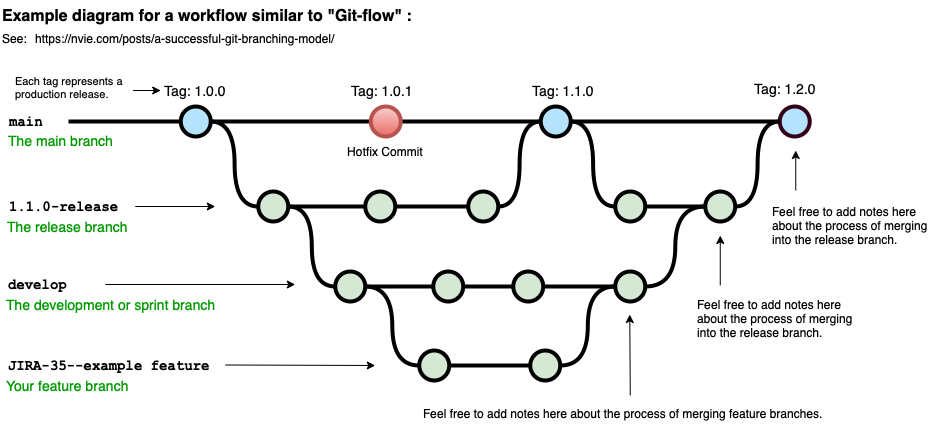

The diagram above was exported from draw.io. Its source (the exported page's mxGraphModel, read from the mxfile embedded in the PNG):
<mxGraphModel dx="1106" dy="822" grid="1" gridSize="10" guides="1" tooltips="1" connect="1" arrows="1" fold="1" page="1" pageScale="1" pageWidth="1100" pageHeight="850" math="0" shadow="0">
  <root>
    <mxCell id="0" />
    <mxCell id="1" parent="0" />
    <mxCell id="uWUnNED6HEl2aK5fdaIb-7" value="Hotfix Commit" style="text;html=1;strokeColor=none;fillColor=none;align=center;verticalAlign=middle;whiteSpace=wrap;overflow=hidden;" parent="1" vertex="1">
      <mxGeometry x="427.25" y="226" width="80" height="30" as="geometry" />
    </mxCell>
    <mxCell id="uWUnNED6HEl2aK5fdaIb-8" value="" style="edgeStyle=orthogonalEdgeStyle;rounded=0;html=1;jettySize=auto;orthogonalLoop=1;plain-blue;endArrow=none;endFill=0;strokeWidth=4;strokeColor=#000000;entryX=0;entryY=0.5;entryDx=0;entryDy=0;entryPerimeter=0;" parent="1" source="uWUnNED6HEl2aK5fdaIb-10" target="9hBKPDzoitwpIBdzFDQ7-16" edge="1">
      <mxGeometry x="292.25" y="211" as="geometry">
        <mxPoint x="442.25" y="211" as="targetPoint" />
      </mxGeometry>
    </mxCell>
    <mxCell id="uWUnNED6HEl2aK5fdaIb-9" style="edgeStyle=orthogonalEdgeStyle;curved=1;rounded=0;html=1;exitX=1;exitY=0.5;exitPerimeter=0;entryX=0;entryY=0.5;entryPerimeter=0;endArrow=none;endFill=0;jettySize=auto;orthogonalLoop=1;strokeWidth=4;fontSize=15;" parent="1" source="uWUnNED6HEl2aK5fdaIb-10" target="uWUnNED6HEl2aK5fdaIb-15" edge="1">
      <mxGeometry relative="1" as="geometry" />
    </mxCell>
    <mxCell id="uWUnNED6HEl2aK5fdaIb-10" value="" style="verticalLabelPosition=bottom;verticalAlign=top;html=1;strokeWidth=4;shape=mxgraph.flowchart.on-page_reference;plain-blue;gradientColor=none;fillColor=#B5E3Fe;strokeColor=#000000;" parent="1" vertex="1">
      <mxGeometry x="262.25" y="196" width="30" height="30" as="geometry" />
    </mxCell>
    <mxCell id="uWUnNED6HEl2aK5fdaIb-80" value="" style="edgeStyle=orthogonalEdgeStyle;curved=1;rounded=0;orthogonalLoop=1;jettySize=auto;html=1;endArrow=none;endFill=0;strokeWidth=4;entryX=0;entryY=0.5;entryDx=0;entryDy=0;entryPerimeter=0;" parent="1" source="uWUnNED6HEl2aK5fdaIb-11" target="uWUnNED6HEl2aK5fdaIb-109" edge="1">
      <mxGeometry relative="1" as="geometry">
        <mxPoint x="734.4999999999995" y="211" as="targetPoint" />
      </mxGeometry>
    </mxCell>
    <mxCell id="uWUnNED6HEl2aK5fdaIb-105" style="edgeStyle=orthogonalEdgeStyle;curved=1;rounded=0;orthogonalLoop=1;jettySize=auto;html=1;exitX=1;exitY=0.5;exitDx=0;exitDy=0;exitPerimeter=0;entryX=0;entryY=0.5;entryDx=0;entryDy=0;entryPerimeter=0;endArrow=none;endFill=0;strokeWidth=4;fontFamily=Courier New;fontColor=#009900;" parent="1" source="uWUnNED6HEl2aK5fdaIb-11" target="uWUnNED6HEl2aK5fdaIb-104" edge="1">
      <mxGeometry relative="1" as="geometry" />
    </mxCell>
    <mxCell id="uWUnNED6HEl2aK5fdaIb-11" value="" style="verticalLabelPosition=bottom;verticalAlign=top;html=1;strokeWidth=4;shape=mxgraph.flowchart.on-page_reference;plain-blue;gradientColor=none;strokeColor=#000000;fillColor=#B5E3FE;" parent="1" vertex="1">
      <mxGeometry x="622.25" y="196" width="30" height="30" as="geometry" />
    </mxCell>
    <mxCell id="uWUnNED6HEl2aK5fdaIb-109" value="" style="verticalLabelPosition=bottom;verticalAlign=top;html=1;strokeWidth=4;shape=mxgraph.flowchart.on-page_reference;plain-blue;gradientColor=none;strokeColor=#33001A;fillColor=#B5E3FE;" parent="1" vertex="1">
      <mxGeometry x="861.25" y="196" width="30" height="30" as="geometry" />
    </mxCell>
    <mxCell id="uWUnNED6HEl2aK5fdaIb-12" value="" style="edgeStyle=orthogonalEdgeStyle;rounded=0;html=1;jettySize=auto;orthogonalLoop=1;strokeWidth=4;endArrow=none;endFill=0;" parent="1" target="uWUnNED6HEl2aK5fdaIb-10" edge="1">
      <mxGeometry x="192.25" y="211" as="geometry">
        <mxPoint x="150" y="211" as="sourcePoint" />
      </mxGeometry>
    </mxCell>
    <mxCell id="uWUnNED6HEl2aK5fdaIb-13" value="main" style="text;html=1;strokeColor=none;fillColor=none;align=center;verticalAlign=middle;whiteSpace=wrap;overflow=hidden;fontSize=14;fontStyle=1;fontFamily=Courier New;" parent="1" vertex="1">
      <mxGeometry x="83" y="190" width="50" height="42" as="geometry" />
    </mxCell>
    <mxCell id="uWUnNED6HEl2aK5fdaIb-14" style="edgeStyle=orthogonalEdgeStyle;curved=1;rounded=0;html=1;exitX=1;exitY=0.5;exitPerimeter=0;endArrow=none;endFill=0;jettySize=auto;orthogonalLoop=1;strokeWidth=4;fontSize=15;" parent="1" source="uWUnNED6HEl2aK5fdaIb-15" target="uWUnNED6HEl2aK5fdaIb-17" edge="1">
      <mxGeometry relative="1" as="geometry" />
    </mxCell>
    <mxCell id="uWUnNED6HEl2aK5fdaIb-15" value="" style="verticalLabelPosition=bottom;verticalAlign=top;html=1;strokeWidth=4;shape=mxgraph.flowchart.on-page_reference;plain-purple;gradientColor=none;strokeColor=#000000;fillColor=#D5E8D4;" parent="1" vertex="1">
      <mxGeometry x="339.75" y="281" width="30" height="30" as="geometry" />
    </mxCell>
    <mxCell id="uWUnNED6HEl2aK5fdaIb-16" style="edgeStyle=orthogonalEdgeStyle;curved=1;rounded=0;html=1;exitX=1;exitY=0.5;exitPerimeter=0;entryX=0;entryY=0.5;entryPerimeter=0;endArrow=none;endFill=0;jettySize=auto;orthogonalLoop=1;strokeWidth=4;fontSize=15;" parent="1" source="uWUnNED6HEl2aK5fdaIb-17" target="uWUnNED6HEl2aK5fdaIb-19" edge="1">
      <mxGeometry relative="1" as="geometry" />
    </mxCell>
    <mxCell id="uWUnNED6HEl2aK5fdaIb-17" value="" style="verticalLabelPosition=bottom;verticalAlign=top;html=1;strokeWidth=4;shape=mxgraph.flowchart.on-page_reference;plain-purple;gradientColor=none;strokeColor=#000000;fillColor=#D5E8D4;" parent="1" vertex="1">
      <mxGeometry x="446.75" y="281" width="30" height="30" as="geometry" />
    </mxCell>
    <mxCell id="uWUnNED6HEl2aK5fdaIb-18" style="edgeStyle=orthogonalEdgeStyle;curved=1;rounded=0;html=1;exitX=1;exitY=0.5;exitPerimeter=0;entryX=0;entryY=0.5;entryPerimeter=0;endArrow=none;endFill=0;jettySize=auto;orthogonalLoop=1;strokeWidth=4;fontSize=15;" parent="1" source="uWUnNED6HEl2aK5fdaIb-19" target="uWUnNED6HEl2aK5fdaIb-11" edge="1">
      <mxGeometry relative="1" as="geometry" />
    </mxCell>
    <mxCell id="uWUnNED6HEl2aK5fdaIb-19" value="" style="verticalLabelPosition=bottom;verticalAlign=top;html=1;strokeWidth=4;shape=mxgraph.flowchart.on-page_reference;plain-purple;gradientColor=none;strokeColor=#000000;fillColor=#D5E8D4;" parent="1" vertex="1">
      <mxGeometry x="549.75" y="281" width="30" height="30" as="geometry" />
    </mxCell>
    <mxCell id="uWUnNED6HEl2aK5fdaIb-20" value="1.1.0-release" style="text;html=1;strokeColor=none;fillColor=none;align=left;verticalAlign=middle;whiteSpace=wrap;overflow=hidden;fontSize=14;fontStyle=1;fontFamily=Courier New;" parent="1" vertex="1">
      <mxGeometry x="88.75" y="286" width="240" height="20" as="geometry" />
    </mxCell>
    <mxCell id="uWUnNED6HEl2aK5fdaIb-71" value="" style="edgeStyle=orthogonalEdgeStyle;rounded=0;orthogonalLoop=1;jettySize=auto;html=1;endArrow=none;endFill=0;strokeWidth=4;" parent="1" source="uWUnNED6HEl2aK5fdaIb-69" target="uWUnNED6HEl2aK5fdaIb-70" edge="1">
      <mxGeometry relative="1" as="geometry" />
    </mxCell>
    <mxCell id="uWUnNED6HEl2aK5fdaIb-75" style="edgeStyle=orthogonalEdgeStyle;rounded=0;orthogonalLoop=1;jettySize=auto;html=1;entryX=1;entryY=0.5;entryDx=0;entryDy=0;entryPerimeter=0;endArrow=none;endFill=0;strokeWidth=4;curved=1;" parent="1" source="uWUnNED6HEl2aK5fdaIb-69" target="uWUnNED6HEl2aK5fdaIb-15" edge="1">
      <mxGeometry relative="1" as="geometry" />
    </mxCell>
    <mxCell id="uWUnNED6HEl2aK5fdaIb-94" style="edgeStyle=orthogonalEdgeStyle;curved=1;rounded=0;orthogonalLoop=1;jettySize=auto;html=1;exitX=1;exitY=0.5;exitDx=0;exitDy=0;exitPerimeter=0;entryX=0;entryY=0.5;entryDx=0;entryDy=0;entryPerimeter=0;endArrow=none;endFill=0;strokeWidth=4;fontFamily=Courier New;fontColor=#009900;" parent="1" source="uWUnNED6HEl2aK5fdaIb-69" target="uWUnNED6HEl2aK5fdaIb-82" edge="1">
      <mxGeometry relative="1" as="geometry" />
    </mxCell>
    <mxCell id="uWUnNED6HEl2aK5fdaIb-69" value="" style="verticalLabelPosition=bottom;verticalAlign=top;html=1;strokeWidth=4;shape=mxgraph.flowchart.on-page_reference;plain-purple;gradientColor=none;strokeColor=#000000;fillColor=#D5E8D4;" parent="1" vertex="1">
      <mxGeometry x="416.75" y="361" width="30" height="30" as="geometry" />
    </mxCell>
    <mxCell id="uWUnNED6HEl2aK5fdaIb-78" value="" style="edgeStyle=orthogonalEdgeStyle;curved=1;rounded=0;orthogonalLoop=1;jettySize=auto;html=1;endArrow=none;endFill=0;strokeWidth=4;" parent="1" source="uWUnNED6HEl2aK5fdaIb-70" target="uWUnNED6HEl2aK5fdaIb-77" edge="1">
      <mxGeometry relative="1" as="geometry" />
    </mxCell>
    <mxCell id="uWUnNED6HEl2aK5fdaIb-70" value="" style="verticalLabelPosition=bottom;verticalAlign=top;html=1;strokeWidth=4;shape=mxgraph.flowchart.on-page_reference;plain-purple;gradientColor=none;strokeColor=#000000;fillColor=#D5E8D4;" parent="1" vertex="1">
      <mxGeometry x="514.75" y="361" width="30" height="30" as="geometry" />
    </mxCell>
    <mxCell id="uWUnNED6HEl2aK5fdaIb-96" value="" style="edgeStyle=orthogonalEdgeStyle;curved=1;rounded=0;orthogonalLoop=1;jettySize=auto;html=1;endArrow=none;endFill=0;strokeWidth=4;fontFamily=Courier New;fontColor=#009900;" parent="1" source="uWUnNED6HEl2aK5fdaIb-77" target="uWUnNED6HEl2aK5fdaIb-95" edge="1">
      <mxGeometry relative="1" as="geometry" />
    </mxCell>
    <mxCell id="uWUnNED6HEl2aK5fdaIb-77" value="" style="verticalLabelPosition=bottom;verticalAlign=top;html=1;strokeWidth=4;shape=mxgraph.flowchart.on-page_reference;plain-purple;gradientColor=none;strokeColor=#000000;fillColor=#D5E8D4;" parent="1" vertex="1">
      <mxGeometry x="594.75" y="361" width="30" height="30" as="geometry" />
    </mxCell>
    <mxCell id="uWUnNED6HEl2aK5fdaIb-108" style="edgeStyle=orthogonalEdgeStyle;curved=1;rounded=0;orthogonalLoop=1;jettySize=auto;html=1;entryX=0;entryY=0.5;entryDx=0;entryDy=0;entryPerimeter=0;endArrow=none;endFill=0;strokeWidth=4;fontFamily=Courier New;fontColor=#009900;" parent="1" source="uWUnNED6HEl2aK5fdaIb-95" target="uWUnNED6HEl2aK5fdaIb-106" edge="1">
      <mxGeometry relative="1" as="geometry" />
    </mxCell>
    <mxCell id="uWUnNED6HEl2aK5fdaIb-95" value="" style="verticalLabelPosition=bottom;verticalAlign=top;html=1;strokeWidth=4;shape=mxgraph.flowchart.on-page_reference;plain-purple;gradientColor=none;strokeColor=#000000;fillColor=#D5E8D4;" parent="1" vertex="1">
      <mxGeometry x="696.75" y="361" width="30" height="30" as="geometry" />
    </mxCell>
    <mxCell id="uWUnNED6HEl2aK5fdaIb-76" value="develop" style="text;html=1;strokeColor=none;fillColor=none;align=left;verticalAlign=middle;whiteSpace=wrap;overflow=hidden;fontSize=14;fontStyle=1;fontFamily=Courier New;" parent="1" vertex="1">
      <mxGeometry x="87.75" y="364" width="91" height="20" as="geometry" />
    </mxCell>
    <mxCell id="uWUnNED6HEl2aK5fdaIb-81" value="" style="edgeStyle=orthogonalEdgeStyle;rounded=0;orthogonalLoop=1;jettySize=auto;html=1;endArrow=none;endFill=0;strokeWidth=4;" parent="1" source="uWUnNED6HEl2aK5fdaIb-82" target="uWUnNED6HEl2aK5fdaIb-84" edge="1">
      <mxGeometry relative="1" as="geometry" />
    </mxCell>
    <mxCell id="uWUnNED6HEl2aK5fdaIb-82" value="" style="verticalLabelPosition=bottom;verticalAlign=top;html=1;strokeWidth=4;shape=mxgraph.flowchart.on-page_reference;plain-purple;gradientColor=none;strokeColor=#000000;fillColor=#D5E8D4;" parent="1" vertex="1">
      <mxGeometry x="500.75" y="440" width="30" height="30" as="geometry" />
    </mxCell>
    <mxCell id="uWUnNED6HEl2aK5fdaIb-97" style="edgeStyle=orthogonalEdgeStyle;curved=1;rounded=0;orthogonalLoop=1;jettySize=auto;html=1;exitX=1;exitY=0.5;exitDx=0;exitDy=0;exitPerimeter=0;entryX=0;entryY=0.5;entryDx=0;entryDy=0;entryPerimeter=0;endArrow=none;endFill=0;strokeWidth=4;fontFamily=Courier New;fontColor=#009900;" parent="1" source="uWUnNED6HEl2aK5fdaIb-84" target="uWUnNED6HEl2aK5fdaIb-95" edge="1">
      <mxGeometry relative="1" as="geometry" />
    </mxCell>
    <mxCell id="uWUnNED6HEl2aK5fdaIb-84" value="" style="verticalLabelPosition=bottom;verticalAlign=top;html=1;strokeWidth=4;shape=mxgraph.flowchart.on-page_reference;plain-purple;gradientColor=none;strokeColor=#000000;fillColor=#D5E8D4;" parent="1" vertex="1">
      <mxGeometry x="611.75" y="440" width="30" height="30" as="geometry" />
    </mxCell>
    <mxCell id="uWUnNED6HEl2aK5fdaIb-86" value="JIRA-35--example feature" style="text;html=1;strokeColor=none;fillColor=none;align=left;verticalAlign=middle;whiteSpace=wrap;overflow=hidden;fontSize=14;fontStyle=1;fontFamily=Courier New;" parent="1" vertex="1">
      <mxGeometry x="87.5" y="445" width="240" height="20" as="geometry" />
    </mxCell>
    <mxCell id="uWUnNED6HEl2aK5fdaIb-87" value="The development or sprint branch" style="text;html=1;strokeColor=none;fillColor=none;align=left;verticalAlign=middle;whiteSpace=wrap;overflow=hidden;fontSize=14;fontStyle=0;fontColor=#009900;" parent="1" vertex="1">
      <mxGeometry x="85.75" y="384" width="240" height="20" as="geometry" />
    </mxCell>
    <mxCell id="uWUnNED6HEl2aK5fdaIb-88" value="Your feature branch" style="text;html=1;strokeColor=none;fillColor=none;align=left;verticalAlign=middle;whiteSpace=wrap;overflow=hidden;fontSize=14;fontStyle=0;fontColor=#009900;" parent="1" vertex="1">
      <mxGeometry x="85.75" y="465" width="240" height="20" as="geometry" />
    </mxCell>
    <mxCell id="uWUnNED6HEl2aK5fdaIb-89" value="The release branch" style="text;html=1;strokeColor=none;fillColor=none;align=left;verticalAlign=middle;whiteSpace=wrap;overflow=hidden;fontSize=14;fontStyle=0;fontColor=#009900;" parent="1" vertex="1">
      <mxGeometry x="86.75" y="306" width="240" height="20" as="geometry" />
    </mxCell>
    <mxCell id="uWUnNED6HEl2aK5fdaIb-90" value="The main branch&lt;br&gt;" style="text;html=1;strokeColor=none;fillColor=none;align=left;verticalAlign=middle;whiteSpace=wrap;overflow=hidden;fontSize=14;fontStyle=0;fontColor=#009900;" parent="1" vertex="1">
      <mxGeometry x="88.25" y="220" width="146.75" height="20" as="geometry" />
    </mxCell>
    <mxCell id="uWUnNED6HEl2aK5fdaIb-91" value="" style="endArrow=classic;html=1;strokeWidth=1;fontFamily=Courier New;fontColor=#009900;" parent="1" edge="1">
      <mxGeometry width="50" height="50" relative="1" as="geometry">
        <mxPoint x="306.75" y="454.5" as="sourcePoint" />
        <mxPoint x="456.75" y="455" as="targetPoint" />
      </mxGeometry>
    </mxCell>
    <mxCell id="uWUnNED6HEl2aK5fdaIb-92" value="" style="endArrow=classic;html=1;strokeWidth=1;fontFamily=Courier New;fontColor=#009900;" parent="1" edge="1">
      <mxGeometry width="50" height="50" relative="1" as="geometry">
        <mxPoint x="186.75" y="374" as="sourcePoint" />
        <mxPoint x="376.75" y="374" as="targetPoint" />
      </mxGeometry>
    </mxCell>
    <mxCell id="uWUnNED6HEl2aK5fdaIb-93" value="" style="endArrow=classic;html=1;strokeWidth=1;fontFamily=Courier New;fontColor=#009900;" parent="1" edge="1">
      <mxGeometry width="50" height="50" relative="1" as="geometry">
        <mxPoint x="216.75" y="296" as="sourcePoint" />
        <mxPoint x="296.75" y="296" as="targetPoint" />
      </mxGeometry>
    </mxCell>
    <mxCell id="uWUnNED6HEl2aK5fdaIb-101" value="Tag: 1.1.0" style="text;html=1;strokeColor=none;fillColor=none;align=center;verticalAlign=middle;whiteSpace=wrap;overflow=hidden;fontSize=14;" parent="1" vertex="1">
      <mxGeometry x="590.25" y="170" width="110" height="20" as="geometry" />
    </mxCell>
    <mxCell id="uWUnNED6HEl2aK5fdaIb-103" value="Tag: 1.0.0" style="text;html=1;strokeColor=none;fillColor=none;align=center;verticalAlign=middle;whiteSpace=wrap;overflow=hidden;fontSize=14;" parent="1" vertex="1">
      <mxGeometry x="242.25" y="170" width="70" height="20" as="geometry" />
    </mxCell>
    <mxCell id="uWUnNED6HEl2aK5fdaIb-107" value="" style="edgeStyle=orthogonalEdgeStyle;curved=1;rounded=0;orthogonalLoop=1;jettySize=auto;html=1;endArrow=none;endFill=0;strokeWidth=4;fontFamily=Courier New;fontColor=#009900;" parent="1" source="uWUnNED6HEl2aK5fdaIb-104" target="uWUnNED6HEl2aK5fdaIb-106" edge="1">
      <mxGeometry relative="1" as="geometry" />
    </mxCell>
    <mxCell id="uWUnNED6HEl2aK5fdaIb-104" value="" style="verticalLabelPosition=bottom;verticalAlign=top;html=1;strokeWidth=4;shape=mxgraph.flowchart.on-page_reference;plain-purple;gradientColor=none;strokeColor=#000000;fillColor=#D5E8D4;" parent="1" vertex="1">
      <mxGeometry x="696.75" y="281" width="30" height="30" as="geometry" />
    </mxCell>
    <mxCell id="uWUnNED6HEl2aK5fdaIb-115" style="edgeStyle=orthogonalEdgeStyle;curved=1;rounded=0;orthogonalLoop=1;jettySize=auto;html=1;entryX=0;entryY=0.5;entryDx=0;entryDy=0;entryPerimeter=0;endArrow=none;endFill=0;strokeWidth=4;fontFamily=Courier New;fontColor=#009900;" parent="1" source="uWUnNED6HEl2aK5fdaIb-106" target="uWUnNED6HEl2aK5fdaIb-109" edge="1">
      <mxGeometry relative="1" as="geometry" />
    </mxCell>
    <mxCell id="uWUnNED6HEl2aK5fdaIb-106" value="" style="verticalLabelPosition=bottom;verticalAlign=top;html=1;strokeWidth=4;shape=mxgraph.flowchart.on-page_reference;plain-purple;gradientColor=none;strokeColor=#000000;fillColor=#D5E8D4;" parent="1" vertex="1">
      <mxGeometry x="786.75" y="281" width="30" height="30" as="geometry" />
    </mxCell>
    <mxCell id="uWUnNED6HEl2aK5fdaIb-116" value="Tag: 1.2.0" style="text;html=1;strokeColor=none;fillColor=none;align=center;verticalAlign=middle;whiteSpace=wrap;overflow=hidden;fontSize=14;" parent="1" vertex="1">
      <mxGeometry x="812.25" y="168" width="110" height="20" as="geometry" />
    </mxCell>
    <mxCell id="uWUnNED6HEl2aK5fdaIb-117" value="" style="endArrow=classic;html=1;strokeWidth=1;fontFamily=Courier New;fontColor=#009900;exitX=0.5;exitY=0;exitDx=0;exitDy=0;" parent="1" source="fSnZ5vnYTslC5NarKmr_-5" edge="1">
      <mxGeometry width="50" height="50" relative="1" as="geometry">
        <mxPoint x="711.25" y="635.5" as="sourcePoint" />
        <mxPoint x="711.25" y="404" as="targetPoint" />
      </mxGeometry>
    </mxCell>
    <mxCell id="fSnZ5vnYTslC5NarKmr_-1" value="" style="endArrow=classic;html=1;strokeWidth=1;fontFamily=Courier New;fontColor=#009900;" parent="1" edge="1">
      <mxGeometry width="50" height="50" relative="1" as="geometry">
        <mxPoint x="801.75" y="375" as="sourcePoint" />
        <mxPoint x="801.75" y="325" as="targetPoint" />
      </mxGeometry>
    </mxCell>
    <mxCell id="fSnZ5vnYTslC5NarKmr_-4" value="&lt;span style=&quot;text-align: center&quot;&gt;Feel free to add notes here about the process of merging into the release branch.&lt;br&gt;&lt;/span&gt;" style="text;html=1;strokeColor=none;fillColor=none;align=left;verticalAlign=middle;whiteSpace=wrap;overflow=hidden;fontSize=12;fontStyle=0;fontColor=#000000;" parent="1" vertex="1">
      <mxGeometry x="776.75" y="375" width="163.25" height="66" as="geometry" />
    </mxCell>
    <mxCell id="fSnZ5vnYTslC5NarKmr_-5" value="&lt;div style=&quot;&quot;&gt;&lt;span&gt;Feel free to add notes here about the process of merging feature branches.&lt;/span&gt;&lt;/div&gt;" style="text;html=1;strokeColor=none;fillColor=none;align=left;verticalAlign=middle;whiteSpace=wrap;overflow=hidden;fontSize=12;fontStyle=0;fontColor=#000000;" parent="1" vertex="1">
      <mxGeometry x="502.63" y="485" width="418.25" height="36" as="geometry" />
    </mxCell>
    <mxCell id="fSnZ5vnYTslC5NarKmr_-9" value="" style="edgeStyle=orthogonalEdgeStyle;rounded=0;orthogonalLoop=1;jettySize=auto;html=1;fontSize=12;fontColor=#000000;entryX=0;entryY=0.5;entryDx=0;entryDy=0;" parent="1" source="fSnZ5vnYTslC5NarKmr_-8" target="uWUnNED6HEl2aK5fdaIb-103" edge="1">
      <mxGeometry relative="1" as="geometry">
        <mxPoint x="222.25" y="180" as="targetPoint" />
        <Array as="points">
          <mxPoint x="222.25" y="180" />
          <mxPoint x="222.25" y="180" />
        </Array>
      </mxGeometry>
    </mxCell>
    <mxCell id="fSnZ5vnYTslC5NarKmr_-8" value="&lt;span style=&quot;text-align: center; font-size: 11px;&quot;&gt;Each tag represents a production release.&lt;/span&gt;" style="text;html=1;strokeColor=none;fillColor=none;align=left;verticalAlign=middle;whiteSpace=wrap;overflow=hidden;fontSize=11;fontStyle=0;fontColor=#000000;" parent="1" vertex="1">
      <mxGeometry x="94.5" y="158" width="120" height="38" as="geometry" />
    </mxCell>
    <UserObject label="Example diagram for a workflow similar to &quot;Git-flow&quot; :" link="https://nvie.com/posts/a-successful-git-branching-model/" id="9hBKPDzoitwpIBdzFDQ7-2">
      <mxCell style="text;whiteSpace=wrap;html=1;fontStyle=1;fontSize=16;" parent="1" vertex="1">
        <mxGeometry x="82.25" y="90" width="427.75" height="20" as="geometry" />
      </mxCell>
    </UserObject>
    <UserObject label="&lt;a href=&quot;https://nvie.com/posts/a-successful-git-branching-model/&quot;&gt;https://nvie.com/posts/a-successful-git-branching-model/&lt;/a&gt;" link="https://nvie.com/posts/a-successful-git-branching-model/" id="9hBKPDzoitwpIBdzFDQ7-3">
      <mxCell style="text;whiteSpace=wrap;html=1;" parent="1" vertex="1">
        <mxGeometry x="115" y="115" width="355" height="20" as="geometry" />
      </mxCell>
    </UserObject>
    <UserObject label="See:" link="https://nvie.com/posts/a-successful-git-branching-model/" id="9hBKPDzoitwpIBdzFDQ7-7">
      <mxCell style="text;whiteSpace=wrap;html=1;" parent="1" vertex="1">
        <mxGeometry x="82.25" y="115" width="32.75" height="20" as="geometry" />
      </mxCell>
    </UserObject>
    <mxCell id="9hBKPDzoitwpIBdzFDQ7-14" value="" style="endArrow=classic;html=1;strokeWidth=1;fontFamily=Courier New;fontColor=#009900;" parent="1" edge="1">
      <mxGeometry width="50" height="50" relative="1" as="geometry">
        <mxPoint x="877.25" y="280" as="sourcePoint" />
        <mxPoint x="877.25" y="240" as="targetPoint" />
      </mxGeometry>
    </mxCell>
    <mxCell id="9hBKPDzoitwpIBdzFDQ7-15" value="&lt;span style=&quot;text-align: center&quot;&gt;Feel free to add notes here about the process of merging into the release branch.&lt;br&gt;&lt;br&gt;&lt;/span&gt;" style="text;html=1;strokeColor=none;fillColor=none;align=left;verticalAlign=middle;whiteSpace=wrap;overflow=hidden;fontSize=12;fontStyle=0;fontColor=#000000;" parent="1" vertex="1">
      <mxGeometry x="852.25" y="281" width="167.75" height="81" as="geometry" />
    </mxCell>
    <mxCell id="9hBKPDzoitwpIBdzFDQ7-21" value="" style="edgeStyle=orthogonalEdgeStyle;rounded=0;orthogonalLoop=1;jettySize=auto;html=1;fontSize=15;endArrow=none;endFill=0;strokeWidth=4;entryX=0;entryY=0.5;entryDx=0;entryDy=0;entryPerimeter=0;" parent="1" source="9hBKPDzoitwpIBdzFDQ7-16" target="uWUnNED6HEl2aK5fdaIb-11" edge="1">
      <mxGeometry relative="1" as="geometry">
        <mxPoint x="560.25" y="211" as="targetPoint" />
      </mxGeometry>
    </mxCell>
    <mxCell id="9hBKPDzoitwpIBdzFDQ7-16" value="" style="verticalLabelPosition=bottom;verticalAlign=top;html=1;strokeWidth=4;shape=mxgraph.flowchart.on-page_reference;plain-blue;gradientColor=#EA6B66;strokeColor=#B85450;fillColor=#F8CECC;" parent="1" vertex="1">
      <mxGeometry x="452.25" y="196" width="30" height="30" as="geometry" />
    </mxCell>
    <mxCell id="9hBKPDzoitwpIBdzFDQ7-61" value="Tag: 1.0.1" style="text;html=1;strokeColor=none;fillColor=none;align=center;verticalAlign=middle;whiteSpace=wrap;overflow=hidden;fontSize=14;" parent="1" vertex="1">
      <mxGeometry x="428.5" y="170" width="70" height="20" as="geometry" />
    </mxCell>
  </root>
</mxGraphModel>